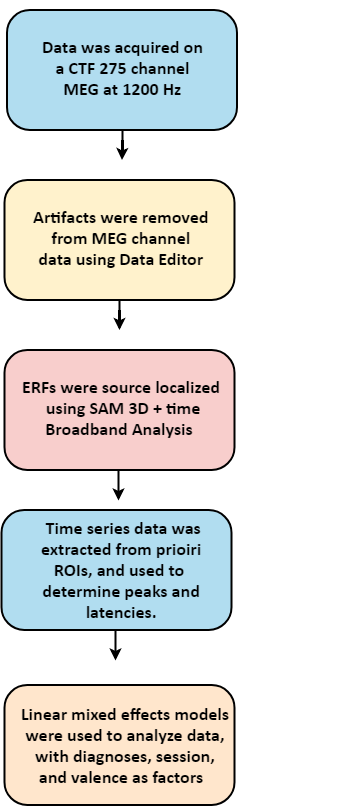

The diagram above was exported from draw.io. Its source (the exported page's mxGraphModel, read from the mxfile embedded in the PNG):
<mxGraphModel dx="1006" dy="678" grid="1" gridSize="10" guides="1" tooltips="1" connect="1" arrows="1" fold="1" page="1" pageScale="1" pageWidth="850" pageHeight="1100" math="0" shadow="0">
  <root>
    <mxCell id="0" />
    <mxCell id="1" parent="0" />
    <mxCell id="qY6aUNNr4HUdkKrXIEKy-1" value="" style="group" parent="1" vertex="1" connectable="0">
      <mxGeometry x="300" y="97.5" width="353" height="795" as="geometry" />
    </mxCell>
    <mxCell id="yg6DYJOXyZfsXqcS826Y-12" value="" style="group" parent="qY6aUNNr4HUdkKrXIEKy-1" vertex="1" connectable="0">
      <mxGeometry x="3" y="675" width="245" height="120" as="geometry" />
    </mxCell>
    <mxCell id="yg6DYJOXyZfsXqcS826Y-9" value="" style="rounded=1;fillColor=#ffe6cc;strokeColor=#000000;arcSize=19;whiteSpace=wrap;html=1;strokeWidth=2;" parent="yg6DYJOXyZfsXqcS826Y-12" vertex="1">
      <mxGeometry width="230" height="120" as="geometry" />
    </mxCell>
    <mxCell id="yg6DYJOXyZfsXqcS826Y-10" value="&lt;span style=&quot;font-size: 17px&quot;&gt;&lt;font face=&quot;calibri&quot; style=&quot;font-size: 18px&quot;&gt;&lt;b&gt;Linear mixed effects models &lt;br&gt;were used to analyze data, &lt;br&gt;with diagnoses, session, &lt;br&gt;and valence as factors&amp;nbsp;&lt;/b&gt; &amp;nbsp;&lt;/font&gt;&lt;/span&gt;" style="text;html=1;resizable=0;autosize=1;align=center;verticalAlign=middle;points=[];fillColor=none;strokeColor=none;rounded=0;fontFamily=Maple;" parent="yg6DYJOXyZfsXqcS826Y-12" vertex="1">
      <mxGeometry x="7.5" y="25" width="230" height="70" as="geometry" />
    </mxCell>
    <mxCell id="yg6DYJOXyZfsXqcS826Y-30" value="" style="group" parent="qY6aUNNr4HUdkKrXIEKy-1" vertex="1" connectable="0">
      <mxGeometry x="3" y="170" width="230" height="150" as="geometry" />
    </mxCell>
    <mxCell id="yg6DYJOXyZfsXqcS826Y-23" value="" style="edgeStyle=orthogonalEdgeStyle;rounded=0;orthogonalLoop=1;jettySize=auto;html=1;strokeWidth=2;" parent="yg6DYJOXyZfsXqcS826Y-30" source="yg6DYJOXyZfsXqcS826Y-1" edge="1">
      <mxGeometry relative="1" as="geometry">
        <mxPoint x="115" y="150" as="targetPoint" />
      </mxGeometry>
    </mxCell>
    <mxCell id="yg6DYJOXyZfsXqcS826Y-14" value="" style="group;strokeWidth=3;" parent="yg6DYJOXyZfsXqcS826Y-30" vertex="1" connectable="0">
      <mxGeometry width="228" height="120" as="geometry" />
    </mxCell>
    <mxCell id="yg6DYJOXyZfsXqcS826Y-1" value="" style="rounded=1;fillColor=#fff2cc;strokeColor=#000000;arcSize=19;whiteSpace=wrap;html=1;strokeWidth=2;" parent="yg6DYJOXyZfsXqcS826Y-14" vertex="1">
      <mxGeometry width="230" height="120" as="geometry" />
    </mxCell>
    <mxCell id="yg6DYJOXyZfsXqcS826Y-8" value="&lt;div style=&quot;text-align: center ; font-size: 18px&quot;&gt;&lt;font face=&quot;calibri&quot; style=&quot;font-size: 18px&quot;&gt;&lt;b&gt;Artifacts were removed&lt;/b&gt;&lt;/font&gt;&lt;/div&gt;&lt;div style=&quot;text-align: center ; font-size: 18px&quot;&gt;&lt;font face=&quot;calibri&quot; style=&quot;font-size: 18px&quot;&gt;&lt;b&gt;&amp;nbsp;from&amp;nbsp;MEG&amp;nbsp;channel&amp;nbsp;&lt;/b&gt;&lt;/font&gt;&lt;/div&gt;&lt;div style=&quot;text-align: center ; font-size: 18px&quot;&gt;&lt;font face=&quot;calibri&quot; style=&quot;font-size: 18px&quot;&gt;&lt;b&gt;data&amp;nbsp;using&amp;nbsp;Data Editor&lt;/b&gt;&lt;/font&gt;&lt;/div&gt;" style="text;html=1;aspect=fixed;" parent="yg6DYJOXyZfsXqcS826Y-14" vertex="1">
      <mxGeometry x="27" y="20" width="155" height="65" as="geometry" />
    </mxCell>
    <mxCell id="yg6DYJOXyZfsXqcS826Y-41" value="" style="group" parent="qY6aUNNr4HUdkKrXIEKy-1" vertex="1" connectable="0">
      <mxGeometry x="5.5" width="230" height="150" as="geometry" />
    </mxCell>
    <mxCell id="yg6DYJOXyZfsXqcS826Y-37" value="" style="edgeStyle=orthogonalEdgeStyle;rounded=0;orthogonalLoop=1;jettySize=auto;html=1;strokeWidth=2;" parent="yg6DYJOXyZfsXqcS826Y-41" source="yg6DYJOXyZfsXqcS826Y-39" edge="1">
      <mxGeometry relative="1" as="geometry">
        <mxPoint x="115" y="150" as="targetPoint" />
      </mxGeometry>
    </mxCell>
    <mxCell id="yg6DYJOXyZfsXqcS826Y-39" value="&lt;br&gt;&lt;br&gt;&lt;br&gt;&lt;br&gt;&lt;br&gt;&lt;br&gt;&lt;br&gt;&lt;br&gt;&lt;br&gt;&lt;br&gt;" style="rounded=1;fillColor=#b1ddf0;strokeColor=#000000;arcSize=19;whiteSpace=wrap;html=1;strokeWidth=2;" parent="yg6DYJOXyZfsXqcS826Y-41" vertex="1">
      <mxGeometry width="230" height="120" as="geometry" />
    </mxCell>
    <mxCell id="yg6DYJOXyZfsXqcS826Y-40" value="&lt;div style=&quot;text-align: center ; font-size: 18px&quot;&gt;&lt;font style=&quot;font-size: 18px&quot;&gt;&lt;b&gt;Data was acquired on&amp;nbsp;&lt;/b&gt;&lt;/font&gt;&lt;/div&gt;&lt;div style=&quot;text-align: center ; font-size: 18px&quot;&gt;&lt;b&gt;&lt;font style=&quot;font-size: 18px&quot;&gt;&lt;font style=&quot;font-size: 18px&quot;&gt;a&amp;nbsp;&lt;/font&gt;CTF 275 channel&amp;nbsp;&lt;/font&gt;&lt;/b&gt;&lt;/div&gt;&lt;div style=&quot;text-align: center ; font-size: 18px&quot;&gt;&lt;b&gt;&lt;font style=&quot;font-size: 18px&quot;&gt;&lt;font style=&quot;font-size: 18px&quot;&gt;MEG at 1200 Hz&lt;/font&gt;&lt;font face=&quot;maple&quot; style=&quot;font-size: 18px&quot;&gt;&amp;nbsp;&lt;/font&gt;&lt;/font&gt;&lt;/b&gt;&lt;/div&gt;" style="text;html=1;aspect=fixed;fontFamily=calibri;" parent="yg6DYJOXyZfsXqcS826Y-41" vertex="1">
      <mxGeometry x="33" y="20" width="167" height="68" as="geometry" />
    </mxCell>
    <mxCell id="yTQ6RepqvfCoQdn92UoU-1" value="" style="group" parent="qY6aUNNr4HUdkKrXIEKy-1" vertex="1" connectable="0">
      <mxGeometry x="3" y="340" width="237.5" height="140" as="geometry" />
    </mxCell>
    <mxCell id="yg6DYJOXyZfsXqcS826Y-13" value="" style="group" parent="yTQ6RepqvfCoQdn92UoU-1" vertex="1" connectable="0">
      <mxGeometry width="237.5" height="120" as="geometry" />
    </mxCell>
    <mxCell id="yg6DYJOXyZfsXqcS826Y-6" value="" style="rounded=1;fillColor=#f8cecc;strokeColor=#000000;arcSize=19;whiteSpace=wrap;html=1;strokeWidth=2;" parent="yg6DYJOXyZfsXqcS826Y-13" vertex="1">
      <mxGeometry width="230" height="120" as="geometry" />
    </mxCell>
    <mxCell id="yg6DYJOXyZfsXqcS826Y-7" value="&lt;font style=&quot;font-size: 18px&quot; face=&quot;calibri&quot;&gt;&lt;b&gt;ERFs were source localized &lt;br&gt;using SAM 3D + time&lt;br&gt;Broadband Analysis&lt;font style=&quot;font-size: 18px&quot;&gt;&amp;nbsp;&amp;nbsp;&lt;/font&gt;&lt;/b&gt;&lt;/font&gt;" style="text;html=1;resizable=0;autosize=1;align=center;verticalAlign=middle;points=[];fillColor=none;strokeColor=none;rounded=0;fontFamily=Maple;" parent="yg6DYJOXyZfsXqcS826Y-13" vertex="1">
      <mxGeometry x="9" y="32.5" width="220" height="50" as="geometry" />
    </mxCell>
    <mxCell id="yg6DYJOXyZfsXqcS826Y-28" value="" style="edgeStyle=orthogonalEdgeStyle;rounded=0;orthogonalLoop=1;jettySize=auto;html=1;strokeWidth=2;" parent="yTQ6RepqvfCoQdn92UoU-1" edge="1">
      <mxGeometry relative="1" as="geometry">
        <mxPoint x="114" y="120" as="sourcePoint" />
        <mxPoint x="114" y="150" as="targetPoint" />
        <Array as="points">
          <mxPoint x="114" y="140" />
          <mxPoint x="114" y="140" />
        </Array>
      </mxGeometry>
    </mxCell>
    <mxCell id="yTQ6RepqvfCoQdn92UoU-3" value="" style="group;fillColor=none;strokeColor=none;" parent="qY6aUNNr4HUdkKrXIEKy-1" vertex="1" connectable="0">
      <mxGeometry y="500" width="353" height="120" as="geometry" />
    </mxCell>
    <mxCell id="yTQ6RepqvfCoQdn92UoU-4" value="" style="rounded=1;fillColor=#b1ddf0;strokeColor=#000000;arcSize=19;whiteSpace=wrap;html=1;strokeWidth=2;" parent="yTQ6RepqvfCoQdn92UoU-3" vertex="1">
      <mxGeometry width="230" height="120" as="geometry" />
    </mxCell>
    <mxCell id="yTQ6RepqvfCoQdn92UoU-9" value="&lt;font style=&quot;font-size: 18px&quot; face=&quot;calibri&quot;&gt;&lt;b&gt;&amp;nbsp;Time series data was &lt;br&gt;extracted from prioiri &lt;br&gt;ROIs, and used to&amp;nbsp;&amp;nbsp;&lt;br&gt;determine peaks and &lt;br&gt;latencies.&amp;nbsp;&lt;/b&gt;&lt;/font&gt;" style="text;html=1;resizable=0;autosize=1;align=center;verticalAlign=middle;points=[];fillColor=none;strokeColor=none;rounded=0;fontFamily=mapel;" parent="yTQ6RepqvfCoQdn92UoU-3" vertex="1">
      <mxGeometry x="32" y="15" width="180" height="90" as="geometry" />
    </mxCell>
    <mxCell id="yTQ6RepqvfCoQdn92UoU-6" value="" style="edgeStyle=orthogonalEdgeStyle;rounded=0;orthogonalLoop=1;jettySize=auto;html=1;strokeWidth=2;" parent="qY6aUNNr4HUdkKrXIEKy-1" edge="1">
      <mxGeometry relative="1" as="geometry">
        <mxPoint x="114" y="620" as="sourcePoint" />
        <mxPoint x="114" y="650" as="targetPoint" />
        <Array as="points">
          <mxPoint x="114" y="640" />
          <mxPoint x="114" y="640" />
        </Array>
      </mxGeometry>
    </mxCell>
  </root>
</mxGraphModel>